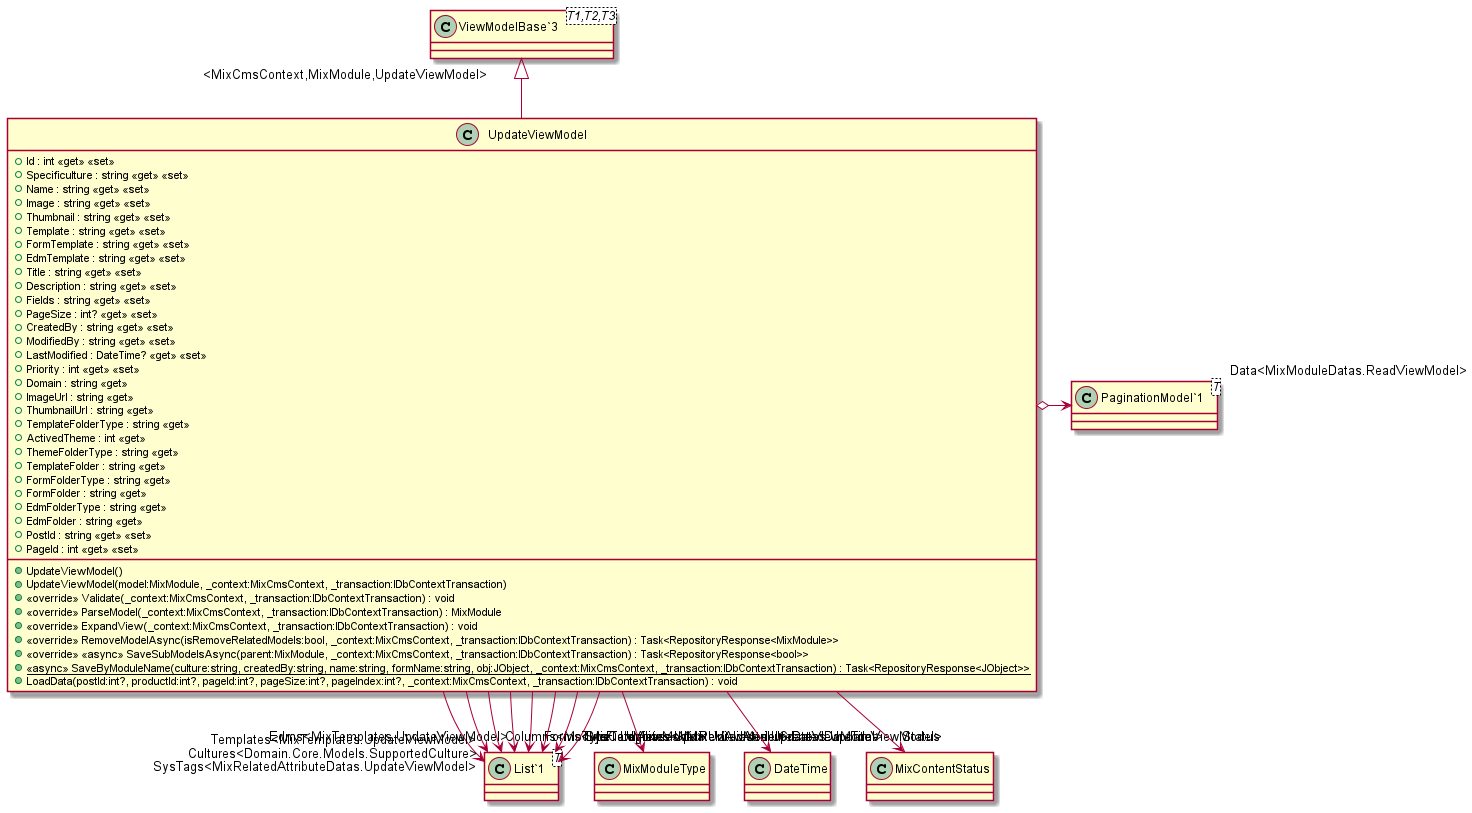

The diagram above was rendered by PlantUML. Its source (embedded in the PNG):
@startuml
class UpdateViewModel {
    + Id : int <<get>> <<set>>
    + Specificulture : string <<get>> <<set>>
    + Name : string <<get>> <<set>>
    + Image : string <<get>> <<set>>
    + Thumbnail : string <<get>> <<set>>
    + Template : string <<get>> <<set>>
    + FormTemplate : string <<get>> <<set>>
    + EdmTemplate : string <<get>> <<set>>
    + Title : string <<get>> <<set>>
    + Description : string <<get>> <<set>>
    + Fields : string <<get>> <<set>>
    + PageSize : int? <<get>> <<set>>
    + CreatedBy : string <<get>> <<set>>
    + ModifiedBy : string <<get>> <<set>>
    + LastModified : DateTime? <<get>> <<set>>
    + Priority : int <<get>> <<set>>
    + Domain : string <<get>>
    + ImageUrl : string <<get>>
    + ThumbnailUrl : string <<get>>
    + TemplateFolderType : string <<get>>
    + ActivedTheme : int <<get>>
    + ThemeFolderType : string <<get>>
    + TemplateFolder : string <<get>>
    + FormFolderType : string <<get>>
    + FormFolder : string <<get>>
    + EdmFolderType : string <<get>>
    + EdmFolder : string <<get>>
    + PostId : string <<get>> <<set>>
    + PageId : int <<get>> <<set>>
    + UpdateViewModel()
    + UpdateViewModel(model:MixModule, _context:MixCmsContext, _transaction:IDbContextTransaction)
    + <<override>> Validate(_context:MixCmsContext, _transaction:IDbContextTransaction) : void
    + <<override>> ParseModel(_context:MixCmsContext, _transaction:IDbContextTransaction) : MixModule
    + <<override>> ExpandView(_context:MixCmsContext, _transaction:IDbContextTransaction) : void
    + <<override>> RemoveModelAsync(isRemoveRelatedModels:bool, _context:MixCmsContext, _transaction:IDbContextTransaction) : Task<RepositoryResponse<MixModule>>
    + <<override>> <<async>> SaveSubModelsAsync(parent:MixModule, _context:MixCmsContext, _transaction:IDbContextTransaction) : Task<RepositoryResponse<bool>>
    + {static} <<async>> SaveByModuleName(culture:string, createdBy:string, name:string, formName:string, obj:JObject, _context:MixCmsContext, _transaction:IDbContextTransaction) : Task<RepositoryResponse<JObject>>
    + LoadData(postId:int?, productId:int?, pageId:int?, pageSize:int?, pageIndex:int?, _context:MixCmsContext, _transaction:IDbContextTransaction) : void
}
class "ViewModelBase`3"<T1,T2,T3> {
}
class "List`1"<T> {
}
class "PaginationModel`1"<T> {
}
"ViewModelBase`3" "<MixCmsContext,MixModule,UpdateViewModel>" <|-- UpdateViewModel
UpdateViewModel --> "Cultures<Domain.Core.Models.SupportedCulture>" "List`1"
UpdateViewModel --> "Type" MixModuleType
UpdateViewModel --> "CreatedDateTime" DateTime
UpdateViewModel --> "Status" MixContentStatus
UpdateViewModel o-> "Data<MixModuleDatas.ReadViewModel>" "PaginationModel`1"
UpdateViewModel --> "Columns<ModuleFieldViewModel>" "List`1"
UpdateViewModel --> "Templates<MixTemplates.UpdateViewModel>" "List`1"
UpdateViewModel --> "Forms<MixTemplates.UpdateViewModel>" "List`1"
UpdateViewModel --> "Edms<MixTemplates.UpdateViewModel>" "List`1"
UpdateViewModel --> "UrlAliases<MixUrlAliases.UpdateViewModel>" "List`1"
UpdateViewModel --> "SysCategories<MixRelatedAttributeDatas.UpdateViewModel>" "List`1"
UpdateViewModel --> "SysTags<MixRelatedAttributeDatas.UpdateViewModel>" "List`1"
@enduml